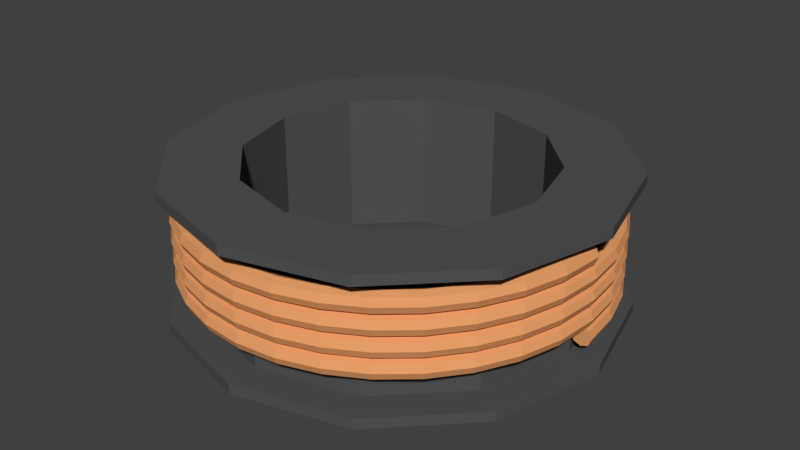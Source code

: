 # Source: CopperWire.blend  (saved by Blender 2.91.10; exported with 4.5.12 LTS)
import bpy
from mathutils import Matrix  # noqa: F401  (used for matrix-valued properties, if any)

bpy.ops.wm.read_factory_settings(use_empty=True)
scene = bpy.context.scene
scene.name = 'Scene'

# ---- collections
col_collection_1 = bpy.data.collections.new('Collection 1'); scene.collection.children.link(col_collection_1)

# ---- materials (node trees are filled in below, after node groups)
mat_copperwire = bpy.data.materials.new('CopperWire')
mat_copperwire.alpha_threshold = 0.0
mat_copperwire.use_transparent_shadow = False
mat_copperwire.diffuse_color = (0.8, 0.3474, 0.1393, 1.0)
mat_copperwire.roughness = 0.5
mat_copperwirespool = bpy.data.materials.new('CopperWireSpool')
mat_copperwirespool.alpha_threshold = 0.0
mat_copperwirespool.use_transparent_shadow = False
mat_copperwirespool.diffuse_color = (0.08714, 0.08714, 0.08714, 1.0)
mat_copperwirespool.roughness = 0.5

# ---- material node trees

# ---- world
world_world = bpy.data.worlds.new('World'); scene.world = world_world
world_world.color = (0.05088, 0.05088, 0.05088)
world_world.use_sun_shadow = False
world_world.sun_shadow_jitter_overblur = 0.0
world_world.cycles.sampling_method = 'MANUAL'

# ---- meshes
me_circle = bpy.data.meshes.new('Circle')
me_circle.from_pydata([(0.2, 1.788e-09, 0.01), (0.1929, 1.788e-09, 0.007071), (0.19, 2.384e-09, 0.0), (0.1929, 2.98e-09, -0.007071), (0.2, 2.384e-09, -0.01), (0.2071, 2.98e-09, -0.007071), (0.21, 2.384e-09, 0.0), (0.2071, 1.788e-09, 0.007071), (0.1892, 0.03764, 0.007696), (0.1863, 0.03707, 0.000625), (0.1892, 0.03764, -0.006446), (0.1962, 0.03902, -0.009375), (0.2031, 0.0404, -0.006446), (0.206, 0.04097, 0.000625), (0.2031, 0.0404, 0.007696), (0.1782, 0.07383, 0.008321), (0.1755, 0.07271, 0.00125), (0.1782, 0.07383, -0.005821), (0.1848, 0.07654, -0.00875), (0.1913, 0.07924, -0.005821), (0.194, 0.08036, 0.00125), (0.1913, 0.07924, 0.008321), (0.1604, 0.1072, 0.008946), (0.1604, 0.1072, -0.005196), (0.1663, 0.1111, -0.008125), (0.1722, 0.115, -0.005196), (0.1746, 0.1167, 0.001875), (0.1722, 0.115, 0.008946), (0.1414, 0.1414, 0.0125), (0.1364, 0.1364, 0.009571), (0.1364, 0.1364, -0.004571), (0.1414, 0.1414, -0.0075), (0.1464, 0.1464, -0.004571), (0.1485, 0.1485, 0.0025), (0.1464, 0.1464, 0.009571), (0.1111, 0.1663, 0.01312), (0.1072, 0.1604, 0.0102), (0.1072, 0.1604, -0.003946), (0.1111, 0.1663, -0.006875), (0.115, 0.1722, -0.003946), (0.1167, 0.1746, 0.003125), (0.115, 0.1722, 0.0102), (0.07383, 0.1782, 0.01082), (0.07383, 0.1782, -0.003321), (0.07654, 0.1848, -0.00625), (0.07924, 0.1913, -0.003321), (0.08036, 0.194, 0.00375), (0.07924, 0.1913, 0.01082), (0.03902, 0.1962, 0.01437), (0.03764, 0.1892, 0.01145), (0.03764, 0.1892, -0.002696), (0.03902, 0.1962, -0.005625), (0.0404, 0.2031, -0.002696), (0.04097, 0.206, 0.004375), (0.0404, 0.2031, 0.01145), (-1.166e-08, 0.1929, 0.01207), (-1.117e-08, 0.1929, -0.002071), (-1.053e-08, 0.2, -0.005), (-1.178e-08, 0.2071, -0.002071), (-1.216e-08, 0.21, 0.005), (-1.228e-08, 0.2071, 0.01207), (-0.03902, 0.1962, 0.01562), (-0.03764, 0.1892, 0.0127), (-0.03764, 0.1892, -0.001446), (-0.03902, 0.1962, -0.004375), (-0.0404, 0.2031, -0.001446), (-0.04097, 0.206, 0.005625), (-0.0404, 0.2031, 0.0127), (-0.07383, 0.1782, 0.01332), (-0.07383, 0.1782, -0.0008211), (-0.07654, 0.1848, -0.00375), (-0.07924, 0.1913, -0.0008211), (-0.08036, 0.194, 0.00625), (-0.07924, 0.1913, 0.01332), (-0.1111, 0.1663, 0.01687), (-0.1072, 0.1604, 0.01395), (-0.1072, 0.1604, -0.0001961), (-0.1111, 0.1663, -0.003125), (-0.115, 0.1722, -0.0001961), (-0.1167, 0.1746, 0.006875), (-0.115, 0.1722, 0.01395), (-0.1364, 0.1364, 0.01457), (-0.1414, 0.1414, -0.0025), (-0.1464, 0.1464, 0.0004289), (-0.1485, 0.1485, 0.0075), (-0.1464, 0.1464, 0.01457), (-0.1663, 0.1111, 0.01812), (-0.1604, 0.1072, 0.0152), (-0.1604, 0.1072, 0.001054), (-0.1663, 0.1111, -0.001875), (-0.1722, 0.115, 0.001054), (-0.1746, 0.1167, 0.008125), (-0.1722, 0.115, 0.0152), (-0.1782, 0.07383, 0.01582), (-0.1782, 0.07383, 0.001679), (-0.1848, 0.07654, -0.00125), (-0.1913, 0.07924, 0.001679), (-0.194, 0.08036, 0.00875), (-0.1913, 0.07924, 0.01582), (-0.1892, 0.03764, 0.01645), (-0.1892, 0.03764, 0.002304), (-0.1962, 0.03902, -0.0006251), (-0.2031, 0.0404, 0.002304), (-0.206, 0.04097, 0.009375), (-0.2031, 0.0404, 0.01645), (-0.2, -1.927e-08, 0.02), (-0.1929, -1.865e-08, 0.01707), (-0.1929, -1.985e-08, 0.002929), (-0.2, -1.987e-08, -5.96e-08), (-0.2071, -2.108e-08, 0.002929), (-0.21, -2.074e-08, 0.01), (-0.2071, -1.989e-08, 0.01707), (-0.1962, -0.03902, 0.02062), (-0.1892, -0.03764, 0.0177), (-0.1892, -0.03764, 0.003554), (-0.1962, -0.03902, 0.0006249), (-0.2031, -0.0404, 0.003554), (-0.206, -0.04097, 0.01063), (-0.2031, -0.0404, 0.0177), (-0.1782, -0.07383, 0.01832), (-0.1782, -0.07383, 0.004179), (-0.1848, -0.07654, 0.00125), (-0.1913, -0.07924, 0.004179), (-0.194, -0.08036, 0.01125), (-0.1913, -0.07924, 0.01832), (-0.1663, -0.1111, 0.02187), (-0.1604, -0.1072, 0.01895), (-0.1604, -0.1072, 0.004804), (-0.1663, -0.1111, 0.001875), (-0.1722, -0.115, 0.004804), (-0.1746, -0.1167, 0.01187), (-0.1722, -0.115, 0.01895), (-0.1364, -0.1364, 0.01957), (-0.1364, -0.1364, 0.005429), (-0.1414, -0.1414, 0.0025), (-0.1464, -0.1464, 0.005429), (-0.1485, -0.1485, 0.0125), (-0.1464, -0.1464, 0.01957), (-0.1072, -0.1604, 0.0202), (-0.1072, -0.1604, 0.006054), (-0.1111, -0.1663, 0.003125), (-0.115, -0.1722, 0.006054), (-0.1167, -0.1746, 0.01312), (-0.115, -0.1722, 0.0202), (-0.07383, -0.1782, 0.02082), (-0.07654, -0.1848, 0.00375), (-0.07924, -0.1913, 0.006679), (-0.08036, -0.194, 0.01375), (-0.07924, -0.1913, 0.02082), (-0.03764, -0.1892, 0.02145), (-0.03764, -0.1892, 0.007304), (-0.03902, -0.1962, 0.004375), (-0.0404, -0.2031, 0.007304), (-0.04097, -0.206, 0.01437), (-0.0404, -0.2031, 0.02145), (1.193e-09, -0.2, 0.025), (1.458e-09, -0.1929, 0.02207), (4.336e-09, -0.1929, 0.007929), (4.173e-09, -0.2, 0.005), (4.504e-09, -0.2071, 0.007929), (3.1e-09, -0.21, 0.015), (1.626e-09, -0.2071, 0.02207), (0.03902, -0.1962, 0.02562), (0.03764, -0.1892, 0.0227), (0.03764, -0.1892, 0.008554), (0.03902, -0.1962, 0.005625), (0.0404, -0.2031, 0.008554), (0.04097, -0.206, 0.01562), (0.0404, -0.2031, 0.0227), (0.07654, -0.1848, 0.02625), (0.07383, -0.1782, 0.02332), (0.07383, -0.1782, 0.009179), (0.07654, -0.1848, 0.00625), (0.07924, -0.1913, 0.009179), (0.08036, -0.194, 0.01625), (0.07924, -0.1913, 0.02332), (0.1111, -0.1663, 0.02688), (0.1072, -0.1604, 0.02395), (0.1072, -0.1604, 0.009804), (0.1111, -0.1663, 0.006875), (0.115, -0.1722, 0.009804), (0.1167, -0.1746, 0.01688), (0.115, -0.1722, 0.02395), (0.1364, -0.1364, 0.02457), (0.1364, -0.1364, 0.01043), (0.1414, -0.1414, 0.0075), (0.1464, -0.1464, 0.01043), (0.1485, -0.1485, 0.0175), (0.1464, -0.1464, 0.02457), (0.1663, -0.1111, 0.02812), (0.1604, -0.1072, 0.0252), (0.1604, -0.1072, 0.01105), (0.1663, -0.1111, 0.008125), (0.1722, -0.115, 0.01105), (0.1746, -0.1167, 0.01812), (0.1722, -0.115, 0.0252), (0.1782, -0.07383, 0.02582), (0.1782, -0.07383, 0.01168), (0.1848, -0.07654, 0.00875), (0.1913, -0.07924, 0.01168), (0.194, -0.08036, 0.01875), (0.1913, -0.07924, 0.02582), (0.1892, -0.03764, 0.02645), (0.1892, -0.03764, 0.0123), (0.1962, -0.03902, 0.009375), (0.2031, -0.0404, 0.0123), (0.206, -0.04097, 0.01937), (0.2031, -0.0404, 0.02645), (0.1929, 3.552e-08, 0.02707), (0.1929, 3.671e-08, 0.01293), (0.2071, 3.919e-08, 0.01293), (0.21, 3.91e-08, 0.02), (0.2071, 3.799e-08, 0.02707), (0.1962, 0.03902, 0.03062), (0.1892, 0.03764, 0.0277), (0.1892, 0.03764, 0.01355), (0.1962, 0.03902, 0.01063), (0.2031, 0.0404, 0.01355), (0.206, 0.04097, 0.02062), (0.2031, 0.0404, 0.0277), (0.1782, 0.07383, 0.02832), (0.1782, 0.07383, 0.01418), (0.1848, 0.07654, 0.01125), (0.1913, 0.07924, 0.01418), (0.194, 0.08036, 0.02125), (0.1913, 0.07924, 0.02832), (0.1663, 0.1111, 0.03188), (0.1604, 0.1072, 0.02895), (0.1604, 0.1072, 0.0148), (0.1663, 0.1111, 0.01188), (0.1722, 0.115, 0.0148), (0.1746, 0.1167, 0.02188), (0.1722, 0.115, 0.02895), (0.1364, 0.1364, 0.02957), (0.1364, 0.1364, 0.01543), (0.1464, 0.1464, 0.01543), (0.1485, 0.1485, 0.0225), (0.1464, 0.1464, 0.02957), (0.1111, 0.1663, 0.03312), (0.1072, 0.1604, 0.0302), (0.1072, 0.1604, 0.01605), (0.115, 0.1722, 0.01605), (0.1167, 0.1746, 0.02312), (0.115, 0.1722, 0.0302), (0.07654, 0.1848, 0.03375), (0.07383, 0.1782, 0.03082), (0.07383, 0.1782, 0.01668), (0.07654, 0.1848, 0.01375), (0.07924, 0.1913, 0.01668), (0.08036, 0.194, 0.02375), (0.07924, 0.1913, 0.03082), (0.03902, 0.1962, 0.03437), (0.03764, 0.1892, 0.03145), (0.03764, 0.1892, 0.0173), (0.0404, 0.2031, 0.0173), (0.04097, 0.206, 0.02437), (0.0404, 0.2031, 0.03145), (-7.078e-08, 0.1929, 0.03207), (-7.028e-08, 0.1929, 0.01793), (-7.173e-08, 0.2, 0.015), (-7.506e-08, 0.2071, 0.01793), (-7.63e-08, 0.21, 0.025), (-7.555e-08, 0.2071, 0.03207), (-0.03902, 0.1962, 0.03562), (-0.03764, 0.1892, 0.0327), (-0.03764, 0.1892, 0.01855), (-0.0404, 0.2031, 0.01855), (-0.04097, 0.206, 0.02562), (-0.0404, 0.2031, 0.0327), (-0.07654, 0.1848, 0.03625), (-0.07383, 0.1782, 0.03332), (-0.07383, 0.1782, 0.01918), (-0.07654, 0.1848, 0.01625), (-0.07924, 0.1913, 0.01918), (-0.08036, 0.194, 0.02625), (-0.07924, 0.1913, 0.03332), (-0.1072, 0.1604, 0.03395), (-0.1072, 0.1604, 0.0198), (-0.115, 0.1722, 0.0198), (-0.1167, 0.1746, 0.02687), (-0.115, 0.1722, 0.03395), (-0.1414, 0.1414, 0.0375), (-0.1364, 0.1364, 0.03457), (-0.1364, 0.1364, 0.02043), (-0.1414, 0.1414, 0.0175), (-0.1464, 0.1464, 0.02043), (-0.1485, 0.1485, 0.0275), (-0.1464, 0.1464, 0.03457), (-0.1663, 0.1111, 0.03812), (-0.1604, 0.1072, 0.0352), (-0.1604, 0.1072, 0.02105), (-0.1722, 0.115, 0.02105), (-0.1746, 0.1167, 0.02812), (-0.1722, 0.115, 0.0352), (-0.1848, 0.07654, 0.03875), (-0.1782, 0.07383, 0.03582), (-0.1782, 0.07383, 0.02168), (-0.1848, 0.07654, 0.01875), (-0.1913, 0.07924, 0.02168), (-0.194, 0.08036, 0.02875), (-0.1913, 0.07924, 0.03582), (-0.1962, 0.03902, 0.03937), (-0.1892, 0.03764, 0.03645), (-0.1892, 0.03764, 0.0223), (-0.1962, 0.03902, 0.01937), (-0.2031, 0.0404, 0.0223), (-0.206, 0.04097, 0.02937), (-0.2031, 0.0404, 0.03645), (-0.1929, -6.389e-09, 0.03707), (-0.1929, -7.582e-09, 0.02293), (-0.2071, -7.919e-09, 0.02293), (-0.21, -7.393e-09, 0.03), (-0.2071, -6.727e-09, 0.03707), (-0.1962, -0.03902, 0.04062), (-0.1892, -0.03764, 0.0377), (-0.1892, -0.03764, 0.02355), (-0.2031, -0.0404, 0.02355), (-0.206, -0.04097, 0.03062), (-0.2031, -0.0404, 0.0377), (-0.1848, -0.07654, 0.04125), (-0.1782, -0.07383, 0.03832), (-0.1782, -0.07383, 0.02418), (-0.1848, -0.07654, 0.02125), (-0.1913, -0.07924, 0.02418), (-0.194, -0.08036, 0.03125), (-0.1913, -0.07924, 0.03832), (-0.1663, -0.1111, 0.04187), (-0.1604, -0.1072, 0.03895), (-0.1604, -0.1072, 0.0248), (-0.1722, -0.115, 0.0248), (-0.1746, -0.1167, 0.03187), (-0.1722, -0.115, 0.03895), (-0.1364, -0.1364, 0.03957), (-0.1364, -0.1364, 0.02543), (-0.1414, -0.1414, 0.0225), (-0.1464, -0.1464, 0.02543), (-0.1485, -0.1485, 0.0325), (-0.1464, -0.1464, 0.03957), (-0.1111, -0.1663, 0.04312), (-0.1072, -0.1604, 0.0402), (-0.1072, -0.1604, 0.02605), (-0.1111, -0.1663, 0.02312), (-0.115, -0.1722, 0.02605), (-0.1167, -0.1746, 0.03312), (-0.115, -0.1722, 0.0402), (-0.07654, -0.1848, 0.04375), (-0.07383, -0.1782, 0.04082), (-0.07383, -0.1782, 0.02668), (-0.07654, -0.1848, 0.02375), (-0.07924, -0.1913, 0.02668), (-0.08036, -0.194, 0.03375), (-0.07924, -0.1913, 0.04082), (-0.03764, -0.1892, 0.04145), (-0.03764, -0.1892, 0.0273), (-0.03902, -0.1962, 0.02437), (-0.0404, -0.2031, 0.0273), (-0.04097, -0.206, 0.03437), (-0.0404, -0.2031, 0.04145), (1.291e-07, -0.2, 0.045), (1.248e-07, -0.1929, 0.04207), (1.277e-07, -0.1929, 0.02793), (1.371e-07, -0.2071, 0.02793), (1.376e-07, -0.21, 0.035), (1.342e-07, -0.2071, 0.04207), (0.03764, -0.1892, 0.0427), (0.03764, -0.1892, 0.02855), (0.0404, -0.2031, 0.02855), (0.04097, -0.206, 0.03562), (0.0404, -0.2031, 0.0427), (0.07383, -0.1782, 0.04332), (0.07383, -0.1782, 0.02918), (0.07924, -0.1913, 0.02918), (0.08036, -0.194, 0.03625), (0.07924, -0.1913, 0.04332), (0.1111, -0.1663, 0.04688), (0.1072, -0.1604, 0.04395), (0.1072, -0.1604, 0.0298), (0.115, -0.1722, 0.0298), (0.1167, -0.1746, 0.03688), (0.115, -0.1722, 0.04395), (0.1364, -0.1364, 0.04457), (0.1364, -0.1364, 0.03043), (0.1414, -0.1414, 0.0275), (0.1464, -0.1464, 0.03043), (0.1485, -0.1485, 0.0375), (0.1464, -0.1464, 0.04457), (0.1604, -0.1072, 0.0452), (0.1604, -0.1072, 0.03105), (0.1722, -0.115, 0.03105), (0.1746, -0.1167, 0.03812), (0.1722, -0.115, 0.0452), (0.1848, -0.07654, 0.04875), (0.1782, -0.07383, 0.04582), (0.1782, -0.07383, 0.03168), (0.1848, -0.07654, 0.02875), (0.1913, -0.07924, 0.03168), (0.194, -0.08036, 0.03875), (0.1913, -0.07924, 0.04582), (0.1962, -0.03902, 0.04937), (0.1892, -0.03764, 0.04645), (0.1892, -0.03764, 0.0323), (0.1962, -0.03902, 0.02937), (0.2031, -0.0404, 0.0323), (0.206, -0.04097, 0.03937), (0.2031, -0.0404, 0.04645), (0.1929, 6.925e-08, 0.04707), (0.1929, 7.045e-08, 0.03293), (0.2, 7.232e-08, 0.03), (0.2071, 7.539e-08, 0.03293), (0.21, 7.582e-08, 0.04), (0.2071, 7.42e-08, 0.04707), (0.1962, 0.03902, 0.05062), (0.1892, 0.03764, 0.0477), (0.1892, 0.03764, 0.03355), (0.2031, 0.0404, 0.03355), (0.206, 0.04097, 0.04062), (0.2031, 0.0404, 0.0477), (0.1782, 0.07383, 0.04832), (0.1782, 0.07383, 0.03418), (0.1848, 0.07654, 0.03125), (0.1913, 0.07924, 0.03418), (0.194, 0.08036, 0.04125), (0.1913, 0.07924, 0.04832), (0.1604, 0.1072, 0.04895), (0.1604, 0.1072, 0.0348), (0.1722, 0.115, 0.0348), (0.1746, 0.1167, 0.04188), (0.1722, 0.115, 0.04895), (0.1414, 0.1414, 0.0525), (0.1364, 0.1364, 0.04957), (0.1364, 0.1364, 0.03543), (0.1414, 0.1414, 0.0325), (0.1464, 0.1464, 0.03543), (0.1485, 0.1485, 0.0425), (0.1464, 0.1464, 0.04957), (0.1111, 0.1663, 0.05312), (0.1072, 0.1604, 0.0502), (0.1072, 0.1604, 0.03605), (0.115, 0.1722, 0.03605), (0.1167, 0.1746, 0.04312), (0.115, 0.1722, 0.0502), (0.07383, 0.1782, 0.05082), (0.07383, 0.1782, 0.03668), (0.07924, 0.1913, 0.03668), (0.08036, 0.194, 0.04375), (0.07924, 0.1913, 0.05082), (0.03764, 0.1892, 0.05145), (0.03764, 0.1892, 0.0373), (0.0404, 0.2031, 0.0373), (0.04097, 0.206, 0.04437), (0.0404, 0.2031, 0.05145), (-1.49e-08, 0.1929, 0.05207), (-1.44e-08, 0.1929, 0.03793), (-1.371e-08, 0.2, 0.035), (-1.491e-08, 0.2071, 0.03793), (-1.526e-08, 0.21, 0.045), (-1.54e-08, 0.2071, 0.05207), (-0.03764, 0.1892, 0.0527), (-0.03764, 0.1892, 0.03855), (-0.0404, 0.2031, 0.03855), (-0.04097, 0.206, 0.04562), (-0.0404, 0.2031, 0.0527), (-0.07654, 0.1848, 0.05625), (-0.07383, 0.1782, 0.05332), (-0.07383, 0.1782, 0.03918), (-0.07924, 0.1913, 0.03918), (-0.08036, 0.194, 0.04625), (-0.07924, 0.1913, 0.05332), (-0.1111, 0.1663, 0.05687), (-0.1072, 0.1604, 0.05395), (-0.1072, 0.1604, 0.0398), (-0.1111, 0.1663, 0.03687), (-0.115, 0.1722, 0.0398), (-0.1167, 0.1746, 0.04687), (-0.115, 0.1722, 0.05395), (-0.1414, 0.1414, 0.0575), (-0.1364, 0.1364, 0.05457), (-0.1364, 0.1364, 0.04043), (-0.1464, 0.1464, 0.04043), (-0.1485, 0.1485, 0.0475), (-0.1464, 0.1464, 0.05457), (-0.1663, 0.1111, 0.05812), (-0.1604, 0.1072, 0.0552), (-0.1604, 0.1072, 0.04105), (-0.1722, 0.115, 0.04105), (-0.1746, 0.1167, 0.04812), (-0.1722, 0.115, 0.0552), (-0.1782, 0.07383, 0.05582), (-0.1782, 0.07383, 0.04168), (-0.1913, 0.07924, 0.04168), (-0.194, 0.08036, 0.04875), (-0.1913, 0.07924, 0.05582), (-0.1892, 0.03764, 0.05645), (-0.1892, 0.03764, 0.0423), (-0.2031, 0.0404, 0.0423), (-0.206, 0.04097, 0.04937), (-0.2031, 0.0404, 0.05645), (-0.1929, -1.321e-07, 0.05707), (-0.1929, -1.333e-07, 0.04293), (-0.2, -1.375e-07, 0.04), (-0.2071, -1.429e-07, 0.04293), (-0.21, -1.442e-07, 0.05), (-0.2071, -1.417e-07, 0.05707), (-0.1892, -0.03764, 0.0577), (-0.1892, -0.03764, 0.04355), (-0.2031, -0.0404, 0.04355), (-0.206, -0.04097, 0.05062), (-0.2031, -0.0404, 0.0577), (-0.1848, -0.07654, 0.06125), (-0.1782, -0.07383, 0.05832), (-0.1782, -0.07383, 0.04418), (-0.1913, -0.07924, 0.04418), (-0.194, -0.08036, 0.05125), (-0.1913, -0.07924, 0.05832), (-0.1604, -0.1072, 0.05895), (-0.1604, -0.1072, 0.0448), (-0.1722, -0.115, 0.0448), (-0.1746, -0.1167, 0.05187), (-0.1722, -0.115, 0.05895), (-0.1414, -0.1414, 0.0625), (-0.1364, -0.1364, 0.05957), (-0.1364, -0.1364, 0.04543), (-0.1414, -0.1414, 0.0425), (-0.1464, -0.1464, 0.04543), (-0.1485, -0.1485, 0.0525), (-0.1464, -0.1464, 0.05957), (-0.1072, -0.1604, 0.0602), (-0.1072, -0.1604, 0.04605), (-0.115, -0.1722, 0.04605), (-0.1167, -0.1746, 0.05312), (-0.115, -0.1722, 0.0602), (-0.07654, -0.1848, 0.06375), (-0.07383, -0.1782, 0.06082), (-0.07383, -0.1782, 0.04668), (-0.07924, -0.1913, 0.04668), (-0.08036, -0.194, 0.05375), (-0.07924, -0.1913, 0.06082), (-0.03902, -0.1962, 0.06437), (-0.03764, -0.1892, 0.06145), (-0.03764, -0.1892, 0.0473), (-0.03902, -0.1962, 0.04437), (-0.0404, -0.2031, 0.0473), (-0.04097, -0.206, 0.05437), (-0.0404, -0.2031, 0.06145), (2.571e-07, -0.2, 0.065), (2.481e-07, -0.1929, 0.06207), (2.51e-07, -0.1929, 0.04793), (2.696e-07, -0.2071, 0.04793), (2.72e-07, -0.21, 0.055), (2.667e-07, -0.2071, 0.06207), (0.03764, -0.1892, 0.0627), (0.03764, -0.1892, 0.04855), (0.03902, -0.1962, 0.04562), (0.0404, -0.2031, 0.04855), (0.04097, -0.206, 0.05562), (0.0404, -0.2031, 0.0627), (0.07383, -0.1782, 0.06332), (0.07383, -0.1782, 0.04918), (0.07654, -0.1848, 0.04625), (0.07924, -0.1913, 0.04918), (0.08036, -0.194, 0.05625), (0.07924, -0.1913, 0.06332), (0.1072, -0.1604, 0.06395), (0.1072, -0.1604, 0.0498), (0.115, -0.1722, 0.0498), (0.1167, -0.1746, 0.05687), (0.115, -0.1722, 0.06395), (0.1414, -0.1414, 0.0675), (0.1364, -0.1364, 0.06457), (0.1364, -0.1364, 0.05043), (0.1414, -0.1414, 0.0475), (0.1464, -0.1464, 0.05043), (0.1485, -0.1485, 0.0575), (0.1464, -0.1464, 0.06457), (0.1604, -0.1072, 0.0652), (0.1604, -0.1072, 0.05105), (0.1663, -0.1111, 0.04812), (0.1722, -0.115, 0.05105), (0.1746, -0.1167, 0.05812), (0.1722, -0.115, 0.0652), (0.1848, -0.07654, 0.06875), (0.1782, -0.07383, 0.06582), (0.1913, -0.07924, 0.05168), (0.194, -0.08036, 0.05875), (0.1913, -0.07924, 0.06582), (0.1962, -0.03902, 0.06937), (0.1892, -0.03764, 0.06645), (0.1863, -0.03707, 0.05937), (0.1892, -0.03764, 0.0523), (0.2031, -0.0404, 0.0523), (0.206, -0.04097, 0.05937), (0.2031, -0.0404, 0.06645), (0.2, 1.133e-08, 0.07), (0.1929, 1.099e-08, 0.06707), (0.19, 1.145e-08, 0.06), (0.1929, 1.218e-08, 0.05293), (0.2, 1.192e-08, 0.05), (0.2071, 1.286e-08, 0.05293), (0.21, 1.24e-08, 0.06), (0.2071, 1.167e-08, 0.06707), (0.1962, 0.03902, 0.07062), (0.1892, 0.03764, 0.0677), (0.1863, 0.03707, 0.06062), (0.1892, 0.03764, 0.05355), (0.2031, 0.0404, 0.05355), (0.206, 0.04097, 0.06062), (0.2031, 0.0404, 0.0677), (0.1848, 0.07654, 0.07125), (0.1782, 0.07383, 0.06832), (0.1755, 0.07271, 0.06125), (0.1782, 0.07383, 0.05418), (0.1848, 0.07654, 0.05125), (0.1913, 0.07924, 0.05418), (0.194, 0.08036, 0.06125), (0.1913, 0.07924, 0.06832), (0.1663, 0.1111, 0.07187), (0.1604, 0.1072, 0.06895), (0.158, 0.1056, 0.06187), (0.1604, 0.1072, 0.0548), (0.1663, 0.1111, 0.05187), (0.1722, 0.115, 0.0548), (0.1746, 0.1167, 0.06187), (0.1722, 0.115, 0.06895), (0.1414, 0.1414, 0.0725), (0.1364, 0.1364, 0.06957), (0.1344, 0.1344, 0.0625), (0.1364, 0.1364, 0.05543), (0.1464, 0.1464, 0.05543), (0.1485, 0.1485, 0.0625), (0.1464, 0.1464, 0.06957), (0.1111, 0.1663, 0.07312), (0.1072, 0.1604, 0.0702), (0.1056, 0.158, 0.06312), (0.1072, 0.1604, 0.05605), (0.115, 0.1722, 0.05605), (0.1167, 0.1746, 0.06312), (0.115, 0.1722, 0.0702), (0.07654, 0.1848, 0.07375), (0.07383, 0.1782, 0.07082), (0.07271, 0.1755, 0.06375), (0.07383, 0.1782, 0.05668), (0.07654, 0.1848, 0.05375), (0.07924, 0.1913, 0.05668), (0.08036, 0.194, 0.06375), (0.07924, 0.1913, 0.07082), (0.03902, 0.1962, 0.07437), (0.03764, 0.1892, 0.07145), (0.03707, 0.1863, 0.06437), (0.03764, 0.1892, 0.0573), (0.03902, 0.1962, 0.05437), (0.0404, 0.2031, 0.0573), (0.04097, 0.206, 0.06437), (0.0404, 0.2031, 0.07145), (-1.482e-07, 0.2, 0.075), (-1.43e-07, 0.1929, 0.07207), (-1.407e-07, 0.19, 0.065), (-1.425e-07, 0.1929, 0.05793), (-1.464e-07, 0.2, 0.055), (-1.522e-07, 0.2071, 0.05793), (-1.545e-07, 0.21, 0.065), (-1.527e-07, 0.2071, 0.07207), (-0.03902, 0.1962, 0.07562), (-0.03764, 0.1892, 0.0727), (-0.03707, 0.1863, 0.06562), (-0.03764, 0.1892, 0.05855), (-0.03902, 0.1962, 0.05562), (-0.0404, 0.2031, 0.05855), (-0.04097, 0.206, 0.06562), (-0.0404, 0.2031, 0.0727), (-0.07654, 0.1848, 0.07625), (-0.07383, 0.1782, 0.07332), (-0.07271, 0.1755, 0.06625), (-0.07383, 0.1782, 0.05918), (-0.07924, 0.1913, 0.05918), (-0.08036, 0.194, 0.06625), (-0.07924, 0.1913, 0.07332), (-0.1111, 0.1663, 0.07687), (-0.1072, 0.1604, 0.07395), (-0.1056, 0.158, 0.06687), (-0.1072, 0.1604, 0.0598), (-0.115, 0.1722, 0.0598), (-0.1167, 0.1746, 0.06687), (-0.115, 0.1722, 0.07395), (-0.1414, 0.1414, 0.0775), (-0.1364, 0.1364, 0.07457), (-0.1344, 0.1344, 0.0675), (-0.1364, 0.1364, 0.06043), (-0.1464, 0.1464, 0.06043), (-0.1485, 0.1485, 0.0675), (-0.1464, 0.1464, 0.07457), (-0.1663, 0.1111, 0.07812), (-0.1604, 0.1072, 0.0752), (-0.158, 0.1056, 0.06812), (-0.1604, 0.1072, 0.06105), (-0.1722, 0.115, 0.06105), (-0.1746, 0.1167, 0.06812), (-0.1722, 0.115, 0.0752), (-0.1848, 0.07654, 0.07875), (-0.1782, 0.07383, 0.07582), (-0.1755, 0.07271, 0.06875), (-0.1782, 0.07383, 0.06168), (-0.1848, 0.07654, 0.05875), (-0.1913, 0.07924, 0.06168), (-0.194, 0.08036, 0.06875), (-0.1913, 0.07924, 0.07582), (-0.1962, 0.03902, 0.07937), (-0.1892, 0.03764, 0.07645), (-0.1863, 0.03707, 0.06937), (-0.1892, 0.03764, 0.0623), (-0.1962, 0.03902, 0.05937), (-0.2031, 0.0404, 0.0623), (-0.206, 0.04097, 0.06937), (-0.2031, 0.0404, 0.07645), (-0.2, -2.672e-07, 0.08), (-0.1929, -2.578e-07, 0.07707), (-0.19, -2.546e-07, 0.07), (-0.1929, -2.59e-07, 0.06293), (-0.2, -2.678e-07, 0.06), (-0.2071, -2.778e-07, 0.06293), (-0.21, -2.811e-07, 0.07), (-0.2071, -2.766e-07, 0.07707), (-0.1962, -0.03902, 0.08062), (-0.1892, -0.03764, 0.0777), (-0.1863, -0.03707, 0.07062), (-0.1892, -0.03764, 0.06355), (-0.1962, -0.03902, 0.06062), (-0.2031, -0.0404, 0.06355), (-0.206, -0.04097, 0.07062), (-0.2031, -0.0404, 0.0777), (-0.1848, -0.07654, 0.08125), (-0.1782, -0.07383, 0.07832), (-0.1755, -0.07271, 0.07125), (-0.1782, -0.07383, 0.06418), (-0.1913, -0.07924, 0.06418), (-0.194, -0.08036, 0.07125), (-0.1913, -0.07924, 0.07832), (-0.1663, -0.1111, 0.08187), (-0.1604, -0.1072, 0.07895), (-0.158, -0.1056, 0.07187), (-0.1604, -0.1072, 0.0648), (-0.1663, -0.1111, 0.06187), (-0.1722, -0.115, 0.0648), (-0.1746, -0.1167, 0.07187), (-0.1722, -0.115, 0.07895), (-0.1414, -0.1414, 0.0825), (-0.1364, -0.1364, 0.07957), (-0.1344, -0.1344, 0.0725), (-0.1364, -0.1364, 0.06543), (-0.1464, -0.1464, 0.06543), (-0.1485, -0.1485, 0.0725), (-0.1464, -0.1464, 0.07957), (-0.1111, -0.1663, 0.08312), (-0.1072, -0.1604, 0.0802), (-0.1056, -0.158, 0.07312), (-0.1072, -0.1604, 0.06605), (-0.1111, -0.1663, 0.06312), (-0.115, -0.1722, 0.06605), (-0.1167, -0.1746, 0.07312), (-0.115, -0.1722, 0.0802), (-0.07654, -0.1848, 0.08375), (-0.07383, -0.1782, 0.08082), (-0.07271, -0.1755, 0.07375), (-0.07383, -0.1782, 0.06668), (-0.07924, -0.1913, 0.06668), (-0.08036, -0.194, 0.07375), (-0.07924, -0.1913, 0.08082), (-0.03902, -0.1962, 0.08437), (-0.03764, -0.1892, 0.08145), (-0.03707, -0.1863, 0.07437), (-0.03764, -0.1892, 0.0673), (-0.0404, -0.2031, 0.0673), (-0.04097, -0.206, 0.07437), (-0.0404, -0.2031, 0.08145), (3.58e-09, -0.2, 0.085), (3.508e-09, -0.1929, 0.08207), (4.772e-09, -0.19, 0.075), (6.386e-09, -0.1929, 0.06793), (7.229e-09, -0.2071, 0.06793), (5.965e-09, -0.21, 0.075), (4.351e-09, -0.2071, 0.08207), (0.03902, -0.1962, 0.08562), (0.03764, -0.1892, 0.0827), (0.03707, -0.1863, 0.07562), (0.03764, -0.1892, 0.06855), (0.03902, -0.1962, 0.06562), (0.0404, -0.2031, 0.06855), (0.04097, -0.206, 0.07562), (0.0404, -0.2031, 0.0827), (0.07654, -0.1848, 0.08625), (0.07383, -0.1782, 0.08332), (0.07271, -0.1755, 0.07625), (0.07383, -0.1782, 0.06918), (0.07654, -0.1848, 0.06625), (0.07924, -0.1913, 0.06918), (0.08036, -0.194, 0.07625), (0.07924, -0.1913, 0.08332), (0.1111, -0.1663, 0.08687), (0.1072, -0.1604, 0.08395), (0.1056, -0.158, 0.07687), (0.1072, -0.1604, 0.0698), (0.1111, -0.1663, 0.06687), (0.115, -0.1722, 0.0698), (0.1167, -0.1746, 0.07687), (0.115, -0.1722, 0.08395), (0.1414, -0.1414, 0.0875), (0.1364, -0.1364, 0.08457), (0.1344, -0.1344, 0.0775), (0.1364, -0.1364, 0.07043), (0.1464, -0.1464, 0.07043), (0.1485, -0.1485, 0.0775), (0.1464, -0.1464, 0.08457), (0.1663, -0.1111, 0.08812), (0.1604, -0.1072, 0.0852), (0.158, -0.1056, 0.07812), (0.1604, -0.1072, 0.07105), (0.1663, -0.1111, 0.06812), (0.1722, -0.115, 0.07105), (0.1746, -0.1167, 0.07812), (0.1722, -0.115, 0.0852), (0.1848, -0.07654, 0.08875), (0.1782, -0.07383, 0.08582), (0.1755, -0.07271, 0.07875), (0.1782, -0.07383, 0.07168), (0.1913, -0.07924, 0.07168), (0.194, -0.08036, 0.07875), (0.1913, -0.07924, 0.08582), (0.1962, -0.03902, 0.08937), (0.1892, -0.03764, 0.08645), (0.1863, -0.03707, 0.07937), (0.1892, -0.03764, 0.0723), (0.2031, -0.0404, 0.0723), (0.206, -0.04097, 0.07937), (0.2031, -0.0404, 0.08645), (0.2, 1.417e-07, 0.09), (0.1929, 1.367e-07, 0.08707), (0.19, 1.353e-07, 0.08), (0.1929, 1.379e-07, 0.07293), (0.2071, 1.478e-07, 0.07293), (0.21, 1.493e-07, 0.08), (0.2071, 1.466e-07, 0.08707), (-0.07383, 0.1279, 0.11), (-0.07383, 0.1279, -0.03), (-0.1279, 0.07383, 0.11), (-0.1279, 0.07383, -0.03), (-0.1477, -2.038e-07, 0.11), (-0.1477, -2.038e-07, -0.03), (-0.1279, -0.07383, 0.11), (-0.1279, -0.07383, -0.03), (-0.07383, -0.1279, 0.11), (-0.07383, -0.1279, -0.03), (2.819e-08, -0.1477, 0.11), (2.819e-08, -0.1477, -0.03), (0.07383, -0.1279, 0.11), (0.07383, -0.1279, -0.03), (0.1279, -0.07383, 0.11), (0.1279, -0.07383, -0.03), (0.1477, -1.416e-07, 0.11), (0.1477, -1.416e-07, -0.03), (0.1279, 0.07383, 0.11), (0.1279, 0.07383, -0.03), (5.893e-09, 0.1477, 0.11), (0.07383, 0.1279, 0.11), (0.07383, 0.1279, -0.03), (5.893e-09, 0.1477, -0.03), (5.15e-09, 0.19, -0.01997), (5.15e-09, 0.19, 0.09997), (0.095, 0.1645, 0.09997), (0.095, 0.1645, -0.01997), (0.1645, 0.095, 0.09997), (0.1645, 0.095, -0.01997), (0.19, -1.371e-07, 0.09997), (0.19, -1.371e-07, -0.01997), (0.1645, -0.095, 0.09997), (0.1645, -0.095, -0.01997), (0.095, -0.1645, 0.09997), (0.095, -0.1645, -0.01997), (3.384e-08, -0.19, 0.09997), (3.384e-08, -0.19, -0.01997), (-0.095, -0.1645, 0.09997), (-0.095, -0.1645, -0.01997), (-0.1645, -0.095, 0.09997), (-0.1645, -0.095, -0.01997), (-0.19, -2.171e-07, 0.09997), (-0.19, -2.171e-07, -0.01997), (-0.1645, 0.095, 0.09997), (-0.1645, 0.095, -0.01997), (-0.095, 0.1645, 0.09997), (-0.095, 0.1645, -0.01997), (6.006e-09, 0.2204, -0.03), (0.1102, 0.1909, -0.03), (0.1102, 0.1909, 0.11), (6.006e-09, 0.2204, 0.11), (6.006e-09, 0.2204, 0.09997), (0.1102, 0.1909, -0.01997), (0.1909, 0.1102, -0.03), (0.1909, 0.1102, 0.11), (0.1909, 0.1102, -0.01997), (0.2204, -1.342e-07, -0.03), (0.2204, -1.342e-07, 0.11), (0.2204, -1.342e-07, -0.01997), (0.1909, -0.1102, -0.03), (0.1909, -0.1102, 0.11), (0.1909, -0.1102, -0.01997), (0.1102, -0.1909, -0.03), (0.1102, -0.1909, 0.11), (0.1102, -0.1909, -0.01997), (3.929e-08, -0.2204, -0.03), (3.929e-08, -0.2204, 0.11), (3.929e-08, -0.2204, -0.01997), (-0.1102, -0.1909, -0.03), (-0.1102, -0.1909, 0.11), (-0.1102, -0.1909, -0.01997), (-0.1909, -0.1102, -0.03), (-0.1909, -0.1102, 0.11), (-0.1909, -0.1102, -0.01997), (-0.2204, -2.271e-07, -0.03), (-0.2204, -2.271e-07, 0.11), (-0.2204, -2.271e-07, -0.01997), (-0.1909, 0.1102, -0.03), (-0.1909, 0.1102, 0.11), (-0.1909, 0.1102, -0.01997), (-0.1102, 0.1909, -0.03), (-0.1102, 0.1909, 0.11), (-0.1102, 0.1909, -0.01997), (6.006e-09, 0.2204, -0.01997), (0.1102, 0.1909, 0.09997), (0.1909, 0.1102, 0.09997), (0.2204, -1.342e-07, 0.09997), (0.1909, -0.1102, 0.09997), (0.1102, -0.1909, 0.09997), (3.929e-08, -0.2204, 0.09997), (-0.1102, -0.1909, 0.09997), (-0.1909, -0.1102, 0.09997), (-0.2204, -2.271e-07, 0.09997), (-0.1909, 0.1102, 0.09997), (-0.1102, 0.1909, 0.09997)], [], [(1, 0, 216, 8), (8, 216, 222, 15), (15, 222, 229, 22), (22, 229, 28, 29), (29, 28, 35, 36), (36, 35, 247, 42), (42, 247, 48, 49), (49, 48, 259, 55), (55, 259, 61, 62), (62, 61, 272, 68), (68, 272, 74, 75), (75, 74, 284, 81), (81, 284, 86, 87), (87, 86, 297, 93), (93, 297, 304, 99), (99, 304, 105, 106), (106, 105, 112, 113), (113, 112, 322, 119), (119, 322, 125, 126), (126, 125, 334, 132), (132, 334, 341, 138), (138, 341, 348, 144), (144, 348, 354, 149), (149, 354, 155, 156), (156, 155, 162, 163), (163, 162, 169, 170), (170, 169, 176, 177), (177, 176, 382, 183), (183, 382, 189, 190), (190, 189, 394, 196), (196, 394, 401, 202), (202, 401, 407, 208), (208, 407, 213, 214), (214, 213, 419, 220), (220, 419, 226, 227), (227, 226, 431, 233), (233, 431, 238, 239), (239, 238, 244, 245), (245, 244, 251, 252), (252, 251, 453, 257), (257, 453, 263, 264), (264, 263, 269, 270), (270, 269, 471, 276), (276, 471, 281, 282), (282, 281, 288, 289), (289, 288, 294, 295), (295, 294, 301, 302), (302, 301, 499, 308), (308, 499, 313, 314), (314, 313, 319, 320), (320, 319, 326, 327), (327, 326, 522, 332), (332, 522, 338, 339), (339, 338, 345, 346), (346, 345, 540, 352), (352, 540, 358, 359), (359, 358, 552, 364), (364, 552, 558, 369), (369, 558, 374, 375), (375, 374, 570, 380), (380, 570, 576, 386), (386, 576, 391, 392), (392, 391, 398, 399), (399, 398, 596, 405), (405, 596, 411, 412), (412, 411, 611, 417), (417, 611, 619, 423), (423, 619, 428, 429), (429, 428, 435, 436), (441, 641, 649, 446), (446, 649, 657, 451), (451, 657, 665, 457), (457, 665, 462, 463), (463, 462, 468, 469), (469, 468, 475, 476), (476, 475, 481, 482), (482, 481, 701, 487), (487, 701, 709, 492), (492, 709, 717, 497), (497, 717, 725, 503), (503, 725, 508, 509), (509, 508, 740, 514), (514, 740, 519, 520), (520, 519, 755, 526), (526, 755, 531, 532), (532, 531, 537, 538), (538, 537, 544, 545), (545, 544, 784, 550), (550, 784, 792, 556), (556, 792, 800, 562), (562, 800, 567, 568), (568, 567, 815, 574), (574, 815, 580, 581), (581, 580, 585, 586), (586, 585, 592, 593), (593, 592, 600, 601), (601, 600, 607, 608), (608, 607, 615, 616), (616, 615, 623, 624), (624, 623, 630, 631), (631, 630, 637, 638), (638, 637, 645, 646), (646, 645, 653, 654), (654, 653, 661, 662), (662, 661, 669, 670), (670, 669, 676, 677), (677, 676, 683, 684), (684, 683, 690, 691), (691, 690, 697, 698), (698, 697, 705, 706), (706, 705, 713, 714), (714, 713, 721, 722), (722, 721, 729, 730), (730, 729, 736, 737), (737, 736, 744, 745), (745, 744, 751, 752), (752, 751, 759, 760), (760, 759, 766, 767), (767, 766, 773, 774), (774, 773, 780, 781), (781, 780, 788, 789), (789, 788, 796, 797), (797, 796, 804, 805), (805, 804, 811, 812), (812, 811, 819, 820), (820, 819, 826, 827), (827, 826, 833, 834), (587, 586, 593, 594), (594, 593, 601, 602), (602, 601, 608, 609), (609, 608, 616, 617), (617, 616, 624, 625), (625, 624, 631, 632), (632, 631, 638, 639), (639, 638, 646, 647), (647, 646, 654, 655), (655, 654, 662, 663), (663, 662, 670, 671), (671, 670, 677, 678), (678, 677, 684, 685), (685, 684, 691, 692), (692, 691, 698, 699), (699, 698, 706, 707), (707, 706, 714, 715), (715, 714, 722, 723), (723, 722, 730, 731), (731, 730, 737, 738), (738, 737, 745, 746), (746, 745, 752, 753), (753, 752, 760, 761), (761, 760, 767, 768), (768, 767, 774, 775), (775, 774, 781, 782), (782, 781, 789, 790), (790, 789, 797, 798), (798, 797, 805, 806), (806, 805, 812, 813), (813, 812, 820, 821), (821, 820, 827, 828), (828, 827, 834, 835), (3, 2, 9, 10), (10, 9, 16, 17), (829, 828, 835, 836), (4, 3, 10, 11), (11, 10, 17, 18), (18, 17, 23, 24), (24, 23, 30, 31), (31, 30, 37, 38), (38, 37, 43, 44), (44, 43, 50, 51), (51, 50, 56, 57), (57, 56, 63, 64), (64, 63, 69, 70), (70, 69, 76, 77), (89, 88, 94, 95), (95, 94, 100, 101), (101, 100, 107, 108), (108, 107, 114, 115), (115, 114, 120, 121), (121, 120, 127, 128), (128, 127, 133, 134), (134, 133, 139, 140), (151, 150, 157, 158), (158, 157, 164, 165), (165, 164, 171, 172), (172, 171, 178, 179), (179, 178, 184, 185), (185, 184, 191, 192), (192, 191, 197, 198), (198, 197, 203, 204), (204, 203, 209, 0), (0, 209, 215, 216), (216, 215, 221, 222), (222, 221, 228, 229), (229, 228, 234, 28), (28, 234, 240, 35), (35, 240, 246, 247), (247, 246, 253, 48), (48, 253, 258, 259), (259, 258, 265, 61), (61, 265, 271, 272), (272, 271, 277, 74), (74, 277, 283, 284), (284, 283, 290, 86), (86, 290, 296, 297), (297, 296, 303, 304), (304, 303, 309, 105), (105, 309, 315, 112), (112, 315, 321, 322), (322, 321, 328, 125), (125, 328, 333, 334), (334, 333, 340, 341), (341, 340, 347, 348), (348, 347, 353, 354), (354, 353, 360, 155), (155, 360, 365, 162), (162, 365, 370, 169), (169, 370, 376, 176), (176, 376, 381, 382), (382, 381, 387, 189), (189, 387, 393, 394), (394, 393, 400, 401), (401, 400, 406, 407), (407, 406, 413, 213), (213, 413, 418, 419), (419, 418, 424, 226), (226, 424, 430, 431), (431, 430, 437, 238), (238, 437, 442, 244), (244, 442, 447, 251), (251, 447, 452, 453), (453, 452, 458, 263), (263, 458, 464, 269), (269, 464, 470, 471), (471, 470, 477, 281), (281, 477, 483, 288), (288, 483, 488, 294), (294, 488, 493, 301), (301, 493, 498, 499), (499, 498, 504, 313), (313, 504, 510, 319), (319, 510, 515, 326), (326, 515, 521, 522), (522, 521, 527, 338), (338, 527, 533, 345), (345, 533, 539, 540), (540, 539, 546, 358), (358, 546, 551, 552), (552, 551, 557, 558), (558, 557, 563, 374), (374, 563, 569, 570), (570, 569, 575, 576), (398, 588, 595, 596), (596, 595, 603, 411), (411, 603, 610, 611), (611, 610, 618, 619), (619, 618, 626, 428), (428, 626, 633, 435), (435, 633, 640, 641), (641, 640, 648, 649), (649, 648, 656, 657), (657, 656, 664, 665), (665, 664, 672, 462), (462, 672, 679, 468), (468, 679, 686, 475), (475, 686, 693, 481), (481, 693, 700, 701), (701, 700, 708, 709), (709, 708, 716, 717), (717, 716, 724, 725), (725, 724, 732, 508), (508, 732, 739, 740), (740, 739, 747, 519), (519, 747, 754, 755), (755, 754, 762, 531), (531, 762, 769, 537), (537, 769, 776, 544), (544, 776, 783, 784), (784, 783, 791, 792), (792, 791, 799, 800), (800, 799, 807, 567), (567, 807, 814, 815), (815, 814, 822, 580), (580, 822, 829, 585), (585, 829, 836, 592), (5, 4, 11, 12), (12, 11, 18, 19), (19, 18, 24, 25), (25, 24, 31, 32), (32, 31, 38, 39), (39, 38, 44, 45), (45, 44, 51, 52), (52, 51, 57, 58), (58, 57, 64, 65), (65, 64, 70, 71), (71, 70, 77, 78), (78, 77, 82, 83), (83, 82, 89, 90), (90, 89, 95, 96), (96, 95, 101, 102), (102, 101, 108, 109), (109, 108, 115, 116), (116, 115, 121, 122), (122, 121, 128, 129), (129, 128, 134, 135), (135, 134, 140, 141), (141, 140, 145, 146), (146, 145, 151, 152), (152, 151, 158, 159), (159, 158, 165, 166), (166, 165, 172, 173), (173, 172, 179, 180), (180, 179, 185, 186), (186, 185, 192, 193), (193, 192, 198, 199), (199, 198, 204, 205), (205, 204, 0, 210), (210, 0, 216, 217), (217, 216, 222, 223), (223, 222, 229, 230), (230, 229, 28, 235), (235, 28, 35, 241), (241, 35, 247, 248), (248, 247, 48, 254), (254, 48, 259, 260), (260, 259, 61, 266), (266, 61, 272, 273), (273, 272, 74, 278), (278, 74, 284, 285), (285, 284, 86, 291), (291, 86, 297, 298), (298, 297, 304, 305), (305, 304, 105, 310), (310, 105, 112, 316), (316, 112, 322, 323), (323, 322, 125, 329), (329, 125, 334, 335), (335, 334, 341, 342), (342, 341, 348, 349), (349, 348, 354, 355), (355, 354, 155, 361), (361, 155, 162, 366), (366, 162, 169, 371), (371, 169, 176, 377), (377, 176, 382, 383), (383, 382, 189, 388), (388, 189, 394, 395), (395, 394, 401, 402), (402, 401, 407, 408), (408, 407, 213, 414), (414, 213, 419, 420), (420, 419, 226, 425), (425, 226, 431, 432), (432, 431, 238, 438), (438, 238, 244, 443), (443, 244, 251, 448), (448, 251, 453, 454), (454, 453, 263, 459), (459, 263, 269, 465), (465, 269, 471, 472), (472, 471, 281, 478), (478, 281, 288, 484), (484, 288, 294, 489), (489, 294, 301, 494), (494, 301, 499, 500), (500, 499, 313, 505), (505, 313, 319, 511), (511, 319, 326, 516), (516, 326, 522, 523), (523, 522, 338, 528), (528, 338, 345, 534), (534, 345, 540, 541), (541, 540, 358, 547), (547, 358, 552, 553), (553, 552, 558, 559), (559, 558, 374, 564), (564, 374, 570, 571), (571, 570, 576, 577), (577, 576, 391, 582), (582, 391, 398, 589), (589, 398, 596, 597), (597, 596, 411, 604), (604, 411, 611, 612), (612, 611, 619, 620), (620, 619, 428, 627), (627, 428, 435, 634), (634, 435, 641, 642), (642, 641, 649, 650), (650, 649, 657, 658), (658, 657, 665, 666), (666, 665, 462, 673), (673, 462, 468, 680), (680, 468, 475, 687), (687, 475, 481, 694), (694, 481, 701, 702), (702, 701, 709, 710), (710, 709, 717, 718), (718, 717, 725, 726), (726, 725, 508, 733), (733, 508, 740, 741), (741, 740, 519, 748), (748, 519, 755, 756), (756, 755, 531, 763), (763, 531, 537, 770), (770, 537, 544, 777), (777, 544, 784, 785), (785, 784, 792, 793), (793, 792, 800, 801), (801, 800, 567, 808), (808, 567, 815, 816), (816, 815, 580, 823), (823, 580, 585, 830), (830, 585, 592, 837), (6, 5, 12, 13), (13, 12, 19, 20), (20, 19, 25, 26), (26, 25, 32, 33), (33, 32, 39, 40), (40, 39, 45, 46), (46, 45, 52, 53), (53, 52, 58, 59), (59, 58, 65, 66), (66, 65, 71, 72), (72, 71, 78, 79), (79, 78, 83, 84), (84, 83, 90, 91), (91, 90, 96, 97), (97, 96, 102, 103), (103, 102, 109, 110), (110, 109, 116, 117), (117, 116, 122, 123), (123, 122, 129, 130), (130, 129, 135, 136), (136, 135, 141, 142), (142, 141, 146, 147), (147, 146, 152, 153), (153, 152, 159, 160), (160, 159, 166, 167), (167, 166, 173, 174), (174, 173, 180, 181), (181, 180, 186, 187), (187, 186, 193, 194), (194, 193, 199, 200), (200, 199, 205, 206), (206, 205, 210, 211), (211, 210, 217, 218), (218, 217, 223, 224), (224, 223, 230, 231), (231, 230, 235, 236), (236, 235, 241, 242), (242, 241, 248, 249), (249, 248, 254, 255), (255, 254, 260, 261), (261, 260, 266, 267), (267, 266, 273, 274), (274, 273, 278, 279), (279, 278, 285, 286), (286, 285, 291, 292), (292, 291, 298, 299), (299, 298, 305, 306), (306, 305, 310, 311), (311, 310, 316, 317), (317, 316, 323, 324), (324, 323, 329, 330), (330, 329, 335, 336), (336, 335, 342, 343), (343, 342, 349, 350), (350, 349, 355, 356), (356, 355, 361, 362), (362, 361, 366, 367), (367, 366, 371, 372), (372, 371, 377, 378), (378, 377, 383, 384), (384, 383, 388, 389), (389, 388, 395, 396), (396, 395, 402, 403), (403, 402, 408, 409), (409, 408, 414, 415), (415, 414, 420, 421), (421, 420, 425, 426), (426, 425, 432, 433), (433, 432, 438, 439), (439, 438, 443, 444), (444, 443, 448, 449), (449, 448, 454, 455), (455, 454, 459, 460), (460, 459, 465, 466), (466, 465, 472, 473), (473, 472, 478, 479), (479, 478, 484, 485), (485, 484, 489, 490), (490, 489, 494, 495), (495, 494, 500, 501), (501, 500, 505, 506), (506, 505, 511, 512), (512, 511, 516, 517), (517, 516, 523, 524), (524, 523, 528, 529), (529, 528, 534, 535), (535, 534, 541, 542), (542, 541, 547, 548), (548, 547, 553, 554), (554, 553, 559, 560), (560, 559, 564, 565), (565, 564, 571, 572), (572, 571, 577, 578), (578, 577, 582, 583), (583, 582, 589, 590), (590, 589, 597, 598), (598, 597, 604, 605), (605, 604, 612, 613), (613, 612, 620, 621), (621, 620, 627, 628), (628, 627, 634, 635), (635, 634, 642, 643), (643, 642, 650, 651), (651, 650, 658, 659), (659, 658, 666, 667), (667, 666, 673, 674), (674, 673, 680, 681), (681, 680, 687, 688), (688, 687, 694, 695), (695, 694, 702, 703), (703, 702, 710, 711), (711, 710, 718, 719), (719, 718, 726, 727), (727, 726, 733, 734), (734, 733, 741, 742), (742, 741, 748, 749), (749, 748, 756, 757), (757, 756, 763, 764), (764, 763, 770, 771), (771, 770, 777, 778), (778, 777, 785, 786), (786, 785, 793, 794), (794, 793, 801, 802), (802, 801, 808, 809), (809, 808, 816, 817), (817, 816, 823, 824), (824, 823, 830, 831), (831, 830, 837, 838), (7, 6, 13, 14), (14, 13, 20, 21), (21, 20, 26, 27), (27, 26, 33, 34), (34, 33, 40, 41), (41, 40, 46, 47), (47, 46, 53, 54), (54, 53, 59, 60), (60, 59, 66, 67), (67, 66, 72, 73), (73, 72, 79, 80), (80, 79, 84, 85), (85, 84, 91, 92), (92, 91, 97, 98), (98, 97, 103, 104), (104, 103, 110, 111), (111, 110, 117, 118), (118, 117, 123, 124), (124, 123, 130, 131), (131, 130, 136, 137), (137, 136, 142, 143), (143, 142, 147, 148), (148, 147, 153, 154), (154, 153, 160, 161), (161, 160, 167, 168), (168, 167, 174, 175), (175, 174, 181, 182), (182, 181, 187, 188), (188, 187, 194, 195), (195, 194, 200, 201), (201, 200, 206, 207), (207, 206, 211, 212), (212, 211, 218, 219), (219, 218, 224, 225), (225, 224, 231, 232), (232, 231, 236, 237), (237, 236, 242, 243), (243, 242, 249, 250), (250, 249, 255, 256), (256, 255, 261, 262), (262, 261, 267, 268), (268, 267, 274, 275), (275, 274, 279, 280), (280, 279, 286, 287), (287, 286, 292, 293), (293, 292, 299, 300), (300, 299, 306, 307), (307, 306, 311, 312), (312, 311, 317, 318), (318, 317, 324, 325), (325, 324, 330, 331), (331, 330, 336, 337), (337, 336, 343, 344), (344, 343, 350, 351), (351, 350, 356, 357), (357, 356, 362, 363), (363, 362, 367, 368), (368, 367, 372, 373), (373, 372, 378, 379), (379, 378, 384, 385), (385, 384, 389, 390), (390, 389, 396, 397), (397, 396, 403, 404), (404, 403, 409, 410), (410, 409, 415, 416), (416, 415, 421, 422), (422, 421, 426, 427), (427, 426, 433, 434), (434, 433, 439, 440), (440, 439, 444, 445), (445, 444, 449, 450), (450, 449, 455, 456), (456, 455, 460, 461), (461, 460, 466, 467), (467, 466, 473, 474), (474, 473, 479, 480), (480, 479, 485, 486), (486, 485, 490, 491), (491, 490, 495, 496), (496, 495, 501, 502), (502, 501, 506, 507), (507, 506, 512, 513), (513, 512, 517, 518), (518, 517, 524, 525), (525, 524, 529, 530), (530, 529, 535, 536), (536, 535, 542, 543), (543, 542, 548, 549), (549, 548, 554, 555), (555, 554, 560, 561), (561, 560, 565, 566), (566, 565, 572, 573), (573, 572, 578, 579), (579, 578, 583, 584), (584, 583, 590, 591), (591, 590, 598, 599), (599, 598, 605, 606), (606, 605, 613, 614), (614, 613, 621, 622), (622, 621, 628, 629), (629, 628, 635, 636), (636, 635, 643, 644), (644, 643, 651, 652), (652, 651, 659, 660), (660, 659, 667, 668), (668, 667, 674, 675), (675, 674, 681, 682), (682, 681, 688, 689), (689, 688, 695, 696), (696, 695, 703, 704), (704, 703, 711, 712), (712, 711, 719, 720), (720, 719, 727, 728), (728, 727, 734, 735), (735, 734, 742, 743), (743, 742, 749, 750), (750, 749, 757, 758), (758, 757, 764, 765), (765, 764, 771, 772), (772, 771, 778, 779), (779, 778, 786, 787), (787, 786, 794, 795), (795, 794, 802, 803), (803, 802, 809, 810), (810, 809, 817, 818), (818, 817, 824, 825), (825, 824, 831, 832), (832, 831, 838, 839), (0, 7, 14, 216), (216, 14, 21, 222), (222, 21, 27, 229), (229, 27, 34, 28), (28, 34, 41, 35), (35, 41, 47, 247), (247, 47, 54, 48), (48, 54, 60, 259), (259, 60, 67, 61), (61, 67, 73, 272), (272, 73, 80, 74), (74, 80, 85, 284), (284, 85, 92, 86), (86, 92, 98, 297), (297, 98, 104, 304), (304, 104, 111, 105), (105, 111, 118, 112), (112, 118, 124, 322), (322, 124, 131, 125), (125, 131, 137, 334), (334, 137, 143, 341), (341, 143, 148, 348), (348, 148, 154, 354), (354, 154, 161, 155), (155, 161, 168, 162), (162, 168, 175, 169), (169, 175, 182, 176), (176, 182, 188, 382), (382, 188, 195, 189), (189, 195, 201, 394), (394, 201, 207, 401), (401, 207, 212, 407), (407, 212, 219, 213), (213, 219, 225, 419), (419, 225, 232, 226), (226, 232, 237, 431), (431, 237, 243, 238), (238, 243, 250, 244), (244, 250, 256, 251), (251, 256, 262, 453), (453, 262, 268, 263), (263, 268, 275, 269), (269, 275, 280, 471), (471, 280, 287, 281), (281, 287, 293, 288), (288, 293, 300, 294), (294, 300, 307, 301), (301, 307, 312, 499), (499, 312, 318, 313), (313, 318, 325, 319), (319, 325, 331, 326), (326, 331, 337, 522), (522, 337, 344, 338), (338, 344, 351, 345), (345, 351, 357, 540), (540, 357, 363, 358), (358, 363, 368, 552), (552, 368, 373, 558), (558, 373, 379, 374), (374, 379, 385, 570), (570, 385, 390, 576), (576, 390, 397, 391), (391, 397, 404, 398), (398, 404, 410, 596), (596, 410, 416, 411), (411, 416, 422, 611), (611, 422, 427, 619), (619, 427, 434, 428), (428, 434, 440, 435), (435, 440, 445, 641), (641, 445, 450, 649), (649, 450, 456, 657), (657, 456, 461, 665), (665, 461, 467, 462), (462, 467, 474, 468), (468, 474, 480, 475), (475, 480, 486, 481), (481, 486, 491, 701), (701, 491, 496, 709), (709, 496, 502, 717), (717, 502, 507, 725), (725, 507, 513, 508), (508, 513, 518, 740), (740, 518, 525, 519), (519, 525, 530, 755), (755, 530, 536, 531), (531, 536, 543, 537), (537, 543, 549, 544), (544, 549, 555, 784), (784, 555, 561, 792), (792, 561, 566, 800), (800, 566, 573, 567), (567, 573, 579, 815), (815, 579, 584, 580), (580, 584, 591, 585), (585, 591, 599, 592), (592, 599, 606, 600), (600, 606, 614, 607), (607, 614, 622, 615), (615, 622, 629, 623), (623, 629, 636, 630), (630, 636, 644, 637), (637, 644, 652, 645), (645, 652, 660, 653), (653, 660, 668, 661), (661, 668, 675, 669), (669, 675, 682, 676), (676, 682, 689, 683), (683, 689, 696, 690), (690, 696, 704, 697), (697, 704, 712, 705), (705, 712, 720, 713), (713, 720, 728, 721), (721, 728, 735, 729), (729, 735, 743, 736), (736, 743, 750, 744), (744, 750, 758, 751), (751, 758, 765, 759), (759, 765, 772, 766), (766, 772, 779, 773), (773, 779, 787, 780), (780, 787, 795, 788), (788, 795, 803, 796), (796, 803, 810, 804), (804, 810, 818, 811), (811, 818, 825, 819), (819, 825, 832, 826), (826, 832, 839, 833), (834, 833, 839, 838, 837, 592, 836, 835), (1, 2, 3, 4, 5, 6, 7, 0), (864, 867, 893, 924), (882, 880, 932, 933), (873, 875, 905, 902), (868, 866, 925, 926), (881, 883, 917, 914), (876, 874, 929, 930), (867, 869, 896, 893), (884, 882, 933, 934), (875, 877, 908, 905), (870, 868, 926, 927), (883, 885, 920, 917), (878, 876, 930, 931), (869, 871, 899, 896), (887, 886, 865, 864), (886, 884, 934, 935), (885, 884, 886, 887), (877, 879, 911, 908), (883, 882, 884, 885), (872, 870, 927, 928), (881, 880, 882, 883), (885, 887, 923, 920), (879, 878, 880, 881), (880, 878, 931, 932), (877, 876, 878, 879), (871, 873, 902, 899), (875, 874, 876, 877), (865, 886, 935, 892), (873, 872, 874, 875), (866, 865, 892, 925), (871, 870, 872, 873), (879, 881, 914, 911), (869, 868, 870, 871), (874, 872, 928, 929), (867, 866, 868, 869), (887, 864, 924, 923), (864, 865, 866, 867), (892, 891, 890, 925), (925, 890, 895, 926), (926, 895, 898, 927), (927, 898, 901, 928), (928, 901, 904, 929), (929, 904, 907, 930), (930, 907, 910, 931), (931, 910, 913, 932), (932, 913, 916, 933), (933, 916, 919, 934), (915, 918, 843, 845), (934, 919, 922, 935), (935, 922, 891, 892), (900, 903, 853, 855), (921, 923, 924, 888), (918, 920, 923, 921), (915, 917, 920, 918), (912, 914, 917, 915), (909, 911, 914, 912), (906, 908, 911, 909), (903, 905, 908, 906), (900, 902, 905, 903), (897, 899, 902, 900), (894, 896, 899, 897), (889, 893, 896, 894), (888, 924, 893, 889), (904, 901, 854, 852), (919, 916, 844, 842), (894, 897, 857, 859), (909, 912, 847, 849), (888, 889, 862, 863), (898, 895, 858, 856), (913, 910, 848, 846), (890, 891, 860, 861), (903, 906, 851, 853), (918, 921, 841, 843), (907, 904, 852, 850), (922, 919, 842, 840), (897, 900, 855, 857), (912, 915, 845, 847), (901, 898, 856, 854), (916, 913, 846, 844), (889, 894, 859, 862), (906, 909, 849, 851), (921, 888, 863, 841), (895, 890, 861, 858), (910, 907, 850, 848), (891, 922, 840, 860), (840, 842, 843, 841), (860, 840, 841, 863), (861, 860, 863, 862), (858, 861, 862, 859), (856, 858, 859, 857), (854, 856, 857, 855), (852, 854, 855, 853), (850, 852, 853, 851), (848, 850, 851, 849), (846, 848, 849, 847), (844, 846, 847, 845), (842, 844, 845, 843)])
me_circle.polygons.foreach_set('material_index', [0, 0, 0, 0, 0, 0, 0, 0, 0, 0, 0, 0, 0, 0, 0, 0, 0, 0, 0, 0, 0, 0, 0, 0, 0, 0, 0, 0, 0, 0, 0, 0, 0, 0, 0, 0, 0, 0, 0, 0, 0, 0, 0, 0, 0, 0, 0, 0, 0, 0, 0, 0, 0, 0, 0, 0, 0, 0, 0, 0, 0, 0, 0, 0, 0, 0, 0, 0, 0, 0, 0, 0, 0, 0, 0, 0, 0, 0, 0, 0, 0, 0, 0, 0, 0, 0, 0, 0, 0, 0, 0, 0, 0, 0, 0, 0, 0, 0, 0, 0, 0, 0, 0, 0, 0, 0, 0, 0, 0, 0, 0, 0, 0, 0, 0, 0, 0, 0, 0, 0, 0, 0, 0, 0, 0, 0, 0, 0, 0, 0, 0, 0, 0, 0, 0, 0, 0, 0, 0, 0, 0, 0, 0, 0, 0, 0, 0, 0, 0, 0, 0, 0, 0, 0, 0, 0, 0, 0, 0, 0, 0, 0, 0, 0, 0, 0, 0, 0, 0, 0, 0, 0, 0, 0, 0, 0, 0, 0, 0, 0, 0, 0, 0, 0, 0, 0, 0, 0, 0, 0, 0, 0, 0, 0, 0, 0, 0, 0, 0, 0, 0, 0, 0, 0, 0, 0, 0, 0, 0, 0, 0, 0, 0, 0, 0, 0, 0, 0, 0, 0, 0, 0, 0, 0, 0, 0, 0, 0, 0, 0, 0, 0, 0, 0, 0, 0, 0, 0, 0, 0, 0, 0, 0, 0, 0, 0, 0, 0, 0, 0, 0, 0, 0, 0, 0, 0, 0, 0, 0, 0, 0, 0, 0, 0, 0, 0, 0, 0, 0, 0, 0, 0, 0, 0, 0, 0, 0, 0, 0, 0, 0, 0, 0, 0, 0, 0, 0, 0, 0, 0, 0, 0, 0, 0, 0, 0, 0, 0, 0, 0, 0, 0, 0, 0, 0, 0, 0, 0, 0, 0, 0, 0, 0, 0, 0, 0, 0, 0, 0, 0, 0, 0, 0, 0, 0, 0, 0, 0, 0, 0, 0, 0, 0, 0, 0, 0, 0, 0, 0, 0, 0, 0, 0, 0, 0, 0, 0, 0, 0, 0, 0, 0, 0, 0, 0, 0, 0, 0, 0, 0, 0, 0, 0, 0, 0, 0, 0, 0, 0, 0, 0, 0, 0, 0, 0, 0, 0, 0, 0, 0, 0, 0, 0, 0, 0, 0, 0, 0, 0, 0, 0, 0, 0, 0, 0, 0, 0, 0, 0, 0, 0, 0, 0, 0, 0, 0, 0, 0, 0, 0, 0, 0, 0, 0, 0, 0, 0, 0, 0, 0, 0, 0, 0, 0, 0, 0, 0, 0, 0, 0, 0, 0, 0, 0, 0, 0, 0, 0, 0, 0, 0, 0, 0, 0, 0, 0, 0, 0, 0, 0, 0, 0, 0, 0, 0, 0, 0, 0, 0, 0, 0, 0, 0, 0, 0, 0, 0, 0, 0, 0, 0, 0, 0, 0, 0, 0, 0, 0, 0, 0, 0, 0, 0, 0, 0, 0, 0, 0, 0, 0, 0, 0, 0, 0, 0, 0, 0, 0, 0, 0, 0, 0, 0, 0, 0, 0, 0, 0, 0, 0, 0, 0, 0, 0, 0, 0, 0, 0, 0, 0, 0, 0, 0, 0, 0, 0, 0, 0, 0, 0, 0, 0, 0, 0, 0, 0, 0, 0, 0, 0, 0, 0, 0, 0, 0, 0, 0, 0, 0, 0, 0, 0, 0, 0, 0, 0, 0, 0, 0, 0, 0, 0, 0, 0, 0, 0, 0, 0, 0, 0, 0, 0, 0, 0, 0, 0, 0, 0, 0, 0, 0, 0, 0, 0, 0, 0, 0, 0, 0, 0, 0, 0, 0, 0, 0, 0, 0, 0, 0, 0, 0, 0, 0, 0, 0, 0, 0, 0, 0, 0, 0, 0, 0, 0, 0, 0, 0, 0, 0, 0, 0, 0, 0, 0, 0, 0, 0, 0, 0, 0, 0, 0, 0, 0, 0, 0, 0, 0, 0, 0, 0, 0, 0, 0, 0, 0, 0, 0, 0, 0, 0, 0, 0, 0, 0, 0, 0, 0, 0, 0, 0, 0, 0, 0, 0, 0, 0, 0, 0, 0, 0, 0, 0, 0, 0, 0, 0, 0, 0, 0, 0, 0, 0, 0, 0, 0, 0, 0, 0, 0, 0, 0, 0, 0, 0, 0, 0, 0, 0, 0, 0, 0, 0, 0, 0, 0, 0, 0, 0, 0, 0, 0, 0, 0, 0, 0, 0, 0, 0, 0, 0, 0, 0, 0, 0, 0, 0, 0, 0, 0, 0, 0, 0, 0, 0, 0, 0, 0, 0, 0, 0, 0, 0, 0, 0, 0, 0, 0, 0, 0, 0, 0, 0, 0, 0, 0, 0, 0, 0, 0, 0, 0, 0, 0, 0, 0, 0, 0, 0, 0, 0, 0, 0, 0, 0, 0, 0, 0, 0, 0, 0, 0, 0, 0, 0, 0, 0, 0, 0, 0, 0, 0, 0, 0, 0, 0, 0, 0, 0, 1, 1, 1, 1, 1, 1, 1, 1, 1, 1, 1, 1, 1, 1, 1, 1, 1, 1, 1, 1, 1, 1, 1, 1, 1, 1, 1, 1, 1, 1, 1, 1, 1, 1, 1, 1, 1, 1, 1, 1, 1, 1, 1, 1, 1, 1, 1, 1, 1, 1, 1, 1, 1, 1, 1, 1, 1, 1, 1, 1, 1, 1, 1, 1, 1, 1, 1, 1, 1, 1, 1, 1, 1, 1, 1, 1, 1, 1, 1, 1, 1, 1, 1, 1, 1, 1, 1, 1, 1, 1, 1, 1, 1, 1, 1, 1])
me_circle.materials.append(mat_copperwire)
me_circle.materials.append(mat_copperwirespool)
me_circle.use_remesh_preserve_volume = False
me_circle.use_remesh_preserve_attributes = False
me_circle.use_mirror_vertex_groups = False
me_circle.update()

# ---- objects
ob_copperwire = bpy.data.objects.new('CopperWire', me_circle)

# ---- transforms, parenting, visibility, modifiers, constraints
ob_copperwire.location = (0.0, 0.0, 0.0)
ob_copperwire.lineart.crease_threshold = 0.0

# ---- collection membership
col_collection_1.objects.link(ob_copperwire)

# ---- scene / render settings (as saved in the file)
scene.frame_start = 1; scene.frame_end = 250; scene.frame_set(1)
scene.render.engine = 'BLENDER_EEVEE_NEXT'
scene.render.resolution_percentage = 50
scene.render.dither_intensity = 0.0
scene.cycles.use_denoising = False
scene.cycles.samples = 128
scene.cycles.sampling_pattern = 'TABULATED_SOBOL'
scene.cycles.use_adaptive_sampling = False
scene.cycles.use_light_tree = False
scene.cycles.blur_glossy = 0.0
scene.cycles.sample_clamp_indirect = 0.0
scene.view_settings.view_transform = 'Standard'
bpy.context.view_layer.update()

# ---- added for rendering (the .blend has no active camera and no usable light): camera, sun
cam_auto = bpy.data.cameras.new('AutoCamera')
cam_auto.lens = 50.0
cam_auto.sensor_width = 36.0
cam_auto.clip_end = 1000.0
ob_auto_camera = bpy.data.objects.new('AutoCamera', cam_auto)
scene.collection.objects.link(ob_auto_camera)
ob_auto_camera.location = (0.591138, -0.709365, 0.51291)
ob_auto_camera.rotation_euler = (1.09748, -7.21219e-08, 0.694738)
scene.camera = ob_auto_camera
light_auto_sun = bpy.data.lights.new('AutoSun', 'SUN')
light_auto_sun.energy = 3.0
light_auto_sun.angle = 0.0523599
ob_auto_sun = bpy.data.objects.new('AutoSun', light_auto_sun)
scene.collection.objects.link(ob_auto_sun)
ob_auto_sun.rotation_euler = (0.872665, 0.174533, 0.523599)
bpy.context.view_layer.update()
